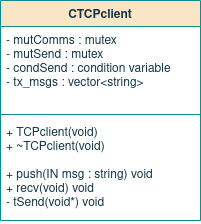

The diagram above was exported from draw.io. Its source (the exported page's mxGraphModel, read from the mxfile embedded in the PNG):
<mxGraphModel dx="540" dy="306" grid="1" gridSize="10" guides="1" tooltips="1" connect="1" arrows="1" fold="1" page="1" pageScale="1" pageWidth="850" pageHeight="1100" math="0" shadow="0">
  <root>
    <mxCell id="0" />
    <mxCell id="1" parent="0" />
    <mxCell id="VT_Aw-DX98Dw9pmr3WUd-1" value="CTCPclient" style="swimlane;fontStyle=1;align=center;verticalAlign=top;childLayout=stackLayout;horizontal=1;startSize=26;horizontalStack=0;resizeParent=1;resizeParentMax=0;resizeLast=0;collapsible=1;marginBottom=0;fillColor=#FAE5C7;strokeColor=#0F8B8D;fontColor=#143642;" parent="1" vertex="1">
      <mxGeometry x="320" y="190" width="200" height="220" as="geometry">
        <mxRectangle x="240" y="280" width="60" height="26" as="alternateBounds" />
      </mxGeometry>
    </mxCell>
    <mxCell id="VT_Aw-DX98Dw9pmr3WUd-2" value="-  mutComms : mutex&#10;-  mutSend : mutex&#10;- condSend : condition variable&#10;- tx_msgs : vector&lt;string&gt;&#10;&#10;&#10;&#10;&#10;&#10;" style="text;strokeColor=none;fillColor=none;align=left;verticalAlign=top;spacingLeft=4;spacingRight=4;overflow=hidden;rotatable=0;points=[[0,0.5],[1,0.5]];portConstraint=eastwest;fontColor=#143642;" parent="VT_Aw-DX98Dw9pmr3WUd-1" vertex="1">
      <mxGeometry y="26" width="200" height="84" as="geometry" />
    </mxCell>
    <mxCell id="VT_Aw-DX98Dw9pmr3WUd-3" value="" style="line;strokeWidth=1;fillColor=none;align=left;verticalAlign=middle;spacingTop=-1;spacingLeft=3;spacingRight=3;rotatable=0;labelPosition=right;points=[];portConstraint=eastwest;labelBackgroundColor=#DAD2D8;strokeColor=#0F8B8D;fontColor=#143642;" parent="VT_Aw-DX98Dw9pmr3WUd-1" vertex="1">
      <mxGeometry y="110" width="200" height="8" as="geometry" />
    </mxCell>
    <mxCell id="VT_Aw-DX98Dw9pmr3WUd-4" value="+ TCPclient(void)&#10;+ ~TCPclient(void)&#10;&#10;+ push(IN msg : string) void&#10;+ recv(void) void&#10;- tSend(void*) void" style="text;strokeColor=none;fillColor=none;align=left;verticalAlign=top;spacingLeft=4;spacingRight=4;overflow=hidden;rotatable=0;points=[[0,0.5],[1,0.5]];portConstraint=eastwest;fontColor=#143642;" parent="VT_Aw-DX98Dw9pmr3WUd-1" vertex="1">
      <mxGeometry y="118" width="200" height="102" as="geometry" />
    </mxCell>
  </root>
</mxGraphModel>